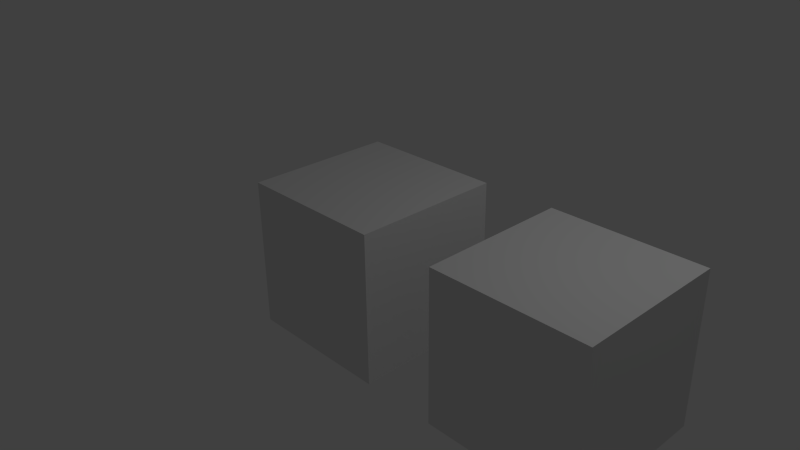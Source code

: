 # Source: animation_parenting_scale.blend  (saved by Blender 2.70.0; exported with 4.5.12 LTS)
import bpy
from mathutils import Matrix  # noqa: F401  (used for matrix-valued properties, if any)

bpy.ops.wm.read_factory_settings(use_empty=True)
scene = bpy.context.scene
scene.name = 'Scene'

# ---- collections
col_collection_1 = bpy.data.collections.new('Collection 1'); scene.collection.children.link(col_collection_1)

# ---- materials (node trees are filled in below, after node groups)
mat_material = bpy.data.materials.new('Material')
mat_material.alpha_threshold = 0.0
mat_material.use_transparent_shadow = False
mat_material.roughness = 0.5
mat_material.line_color = (0.0, 0.0, 0.0, 1.0)

# ---- material node trees

# ---- world
world_world = bpy.data.worlds.new('World'); scene.world = world_world
world_world.color = (0.05088, 0.05088, 0.05088)
world_world.use_sun_shadow = False
world_world.sun_shadow_jitter_overblur = 0.0
world_world.cycles.sampling_method = 'MANUAL'
world_world.cycles.sample_map_resolution = 256

# ---- cameras
cam_camera = bpy.data.cameras.new('Camera')
cam_camera.clip_end = 100.0
cam_camera.lens = 35.0
cam_camera.sensor_width = 32.0
cam_camera.sensor_height = 18.0
cam_camera.ortho_scale = 7.314
cam_camera.dof.focus_distance = 0.0
cam_camera.dof.aperture_fstop = 128.0

# ---- lights
light_lamp = bpy.data.lights.new('Lamp', 'POINT')
light_lamp.transmission_factor = 0.0
light_lamp.cutoff_distance = 30.0
light_lamp.energy = 100.0
light_lamp.shadow_buffer_clip_start = 1.001
light_lamp.shadow_soft_size = 0.1
light_lamp.shadow_maximum_resolution = 0.006
light_lamp.use_absolute_resolution = True
light_lamp.cycles.use_multiple_importance_sampling = False

# ---- meshes
me_cube_001 = bpy.data.meshes.new('Cube.001')
me_cube_001.from_pydata([(-1.0, -1.0, -1.0), (-1.0, 1.0, -1.0), (1.0, 1.0, -1.0), (1.0, -1.0, -1.0), (-1.0, -1.0, 1.0), (-1.0, 1.0, 1.0), (1.0, 1.0, 1.0), (1.0, -1.0, 1.0)], [], [(4, 5, 1, 0), (5, 6, 2, 1), (6, 7, 3, 2), (7, 4, 0, 3), (0, 1, 2, 3), (7, 6, 5, 4)])
me_cube_001.materials.append(mat_material)
me_cube_001.use_remesh_preserve_volume = False
me_cube_001.use_remesh_preserve_attributes = False
me_cube_001.use_mirror_vertex_groups = False
me_cube_001.update()
me_cube_002 = bpy.data.meshes.new('Cube.002')
me_cube_002.from_pydata([(-2.0, -2.0, -2.0), (-2.0, 2.0, -2.0), (2.0, 2.0, -2.0), (2.0, -2.0, -2.0), (-2.0, -2.0, 2.0), (-2.0, 2.0, 2.0), (2.0, 2.0, 2.0), (2.0, -2.0, 2.0)], [], [(4, 5, 1, 0), (5, 6, 2, 1), (6, 7, 3, 2), (7, 4, 0, 3), (0, 1, 2, 3), (7, 6, 5, 4)])
me_cube_002.materials.append(mat_material)
me_cube_002.use_remesh_preserve_volume = False
me_cube_002.use_remesh_preserve_attributes = False
me_cube_002.use_mirror_vertex_groups = False
me_cube_002.update()

# ---- objects
ob_cube = bpy.data.objects.new('Cube', me_cube_001)
ob_cube_001 = bpy.data.objects.new('Cube.001', me_cube_002)
ob_lamp = bpy.data.objects.new('Lamp', light_lamp)
ob_camera = bpy.data.objects.new('Camera', cam_camera)

# ---- transforms, parenting, visibility, modifiers, constraints
ob_cube.location = (0.0, 0.0, 0.0)
ob_cube.lineart.crease_threshold = 0.0
ob_cube_001.parent = ob_cube
ob_cube_001.location = (3.0, 0.0, 0.0)
ob_cube_001.scale = (0.5, 0.5, 0.5)
ob_cube_001.lineart.crease_threshold = 0.0
ob_lamp.location = (4.076, 1.005, 5.904)
ob_lamp.rotation_euler = (0.6503, 0.05522, 1.866)
ob_lamp.lock_rotations_4d = False
ob_lamp.empty_display_type = 'ARROWS'
ob_lamp.color = (0.0, 0.0, 0.0, 0.0)
ob_lamp.lineart.crease_threshold = 0.0
ob_camera.location = (7.481, -6.508, 5.344)
ob_camera.rotation_euler = (1.109, 0.01082, 0.8149)
ob_camera.lock_rotations_4d = False
ob_camera.empty_display_type = 'ARROWS'
ob_camera.color = (0.0, 0.0, 0.0, 0.0)
ob_camera.display_type = 'WIRE'
ob_camera.lineart.crease_threshold = 0.0

# ---- collection membership
col_collection_1.objects.link(ob_cube)
col_collection_1.objects.link(ob_cube_001)
col_collection_1.objects.link(ob_lamp)
col_collection_1.objects.link(ob_camera)

# ---- scene / render settings (as saved in the file)
scene.camera = ob_camera
scene.frame_start = 1; scene.frame_end = 250; scene.frame_set(1)
scene.render.engine = 'BLENDER_EEVEE_NEXT'
scene.render.resolution_percentage = 50
scene.render.dither_intensity = 0.0
scene.cycles.use_denoising = False
scene.cycles.samples = 10
scene.cycles.sampling_pattern = 'TABULATED_SOBOL'
scene.cycles.light_sampling_threshold = 0.0
scene.cycles.use_adaptive_sampling = False
scene.cycles.use_light_tree = False
scene.cycles.blur_glossy = 0.0
scene.cycles.volume_bounces = 1
scene.cycles.pixel_filter_type = 'GAUSSIAN'
scene.cycles.sample_clamp_indirect = 0.0
scene.view_settings.view_transform = 'Standard'
bpy.context.view_layer.update()
